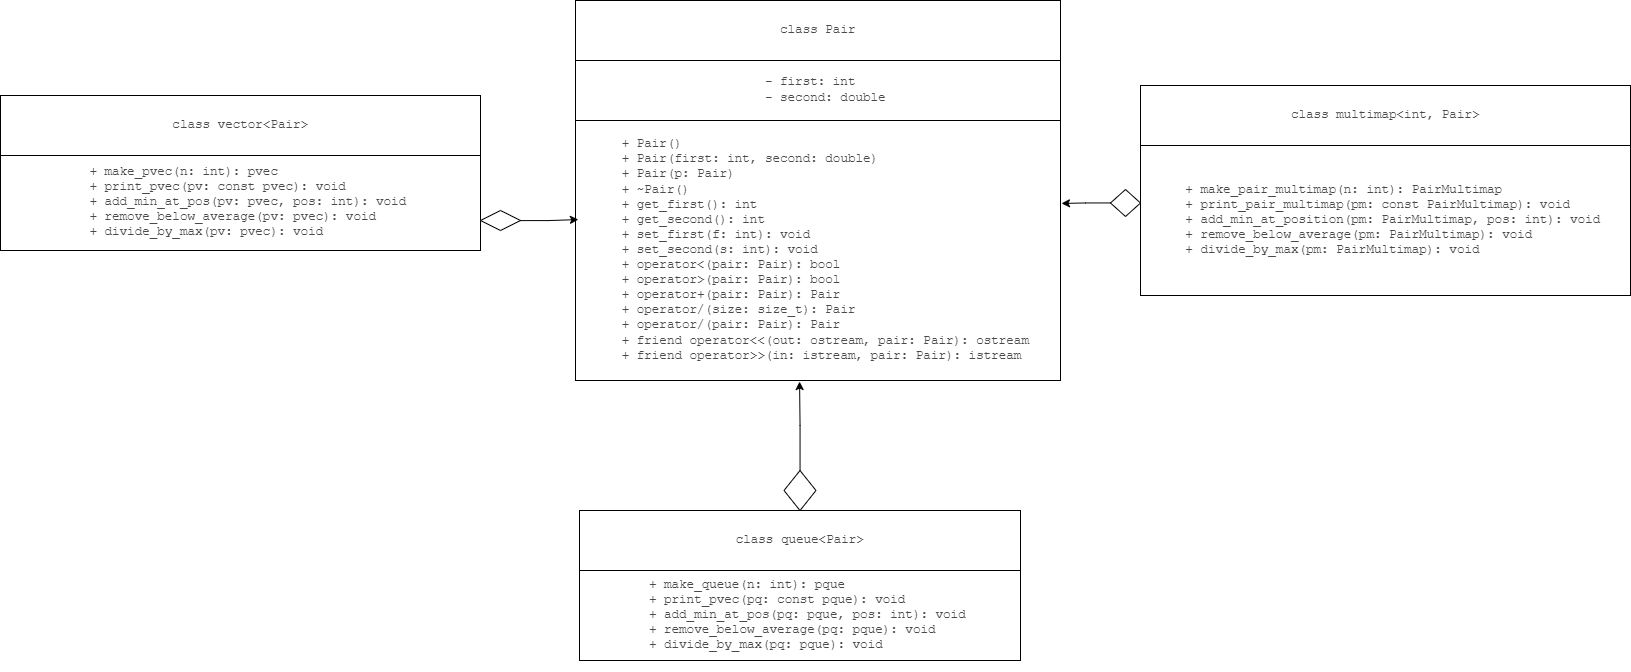

The diagram above was exported from draw.io. Its source (the exported page's mxGraphModel, read from the mxfile embedded in the PNG):
<mxGraphModel dx="2063" dy="1505" grid="1" gridSize="10" guides="1" tooltips="1" connect="1" arrows="1" fold="1" page="1" pageScale="1" pageWidth="827" pageHeight="1169" math="0" shadow="0">
  <root>
    <mxCell id="0" />
    <mxCell id="1" parent="0" />
    <mxCell id="QaqlQths9vTL5HENuEE2-4" value="&lt;pre style=&quot;font-family: Menlo, &amp;quot;Roboto Mono&amp;quot;, &amp;quot;Courier New&amp;quot;, Courier, monospace, Inter, sans-serif; overflow: auto; padding: 9.144px 13.716px; text-wrap: wrap; word-break: break-all; color: rgb(73, 73, 73); font-size: 12.573px; text-align: start; margin-top: 0px !important; margin-bottom: 0px !important;&quot;&gt;&lt;pre style=&quot;font-family: Menlo, &amp;quot;Roboto Mono&amp;quot;, &amp;quot;Courier New&amp;quot;, Courier, monospace, Inter, sans-serif; overflow: auto; padding: 9.144px 13.716px; text-wrap: wrap; word-break: break-all; font-size: 12.573px; margin-top: 0px !important; margin-bottom: 0px !important;&quot;&gt;class Pair&lt;/pre&gt;&lt;/pre&gt;" style="rounded=0;whiteSpace=wrap;html=1;" vertex="1" parent="1">
      <mxGeometry x="155" y="280" width="485" height="60" as="geometry" />
    </mxCell>
    <mxCell id="QaqlQths9vTL5HENuEE2-5" value="&lt;pre style=&quot;font-family: Menlo, &amp;quot;Roboto Mono&amp;quot;, &amp;quot;Courier New&amp;quot;, Courier, monospace, Inter, sans-serif; overflow: auto; padding: 9.144px 13.716px; text-wrap: wrap; word-break: break-all; color: rgb(73, 73, 73); font-size: 12.573px; text-align: start; margin-top: 0px !important; margin-bottom: 0px !important;&quot;&gt;&lt;pre style=&quot;font-family: Menlo, &amp;quot;Roboto Mono&amp;quot;, &amp;quot;Courier New&amp;quot;, Courier, monospace, Inter, sans-serif; overflow: auto; padding: 9.144px 13.716px; text-wrap: wrap; word-break: break-all; font-size: 12.573px; margin-top: 0px !important; margin-bottom: 0px !important;&quot;&gt;  - first: int&lt;br/&gt;  - second: double&lt;/pre&gt;&lt;/pre&gt;" style="rounded=0;whiteSpace=wrap;html=1;" vertex="1" parent="1">
      <mxGeometry x="155" y="340" width="485" height="60" as="geometry" />
    </mxCell>
    <mxCell id="QaqlQths9vTL5HENuEE2-6" value="&lt;pre style=&quot;font-family: Menlo, &amp;quot;Roboto Mono&amp;quot;, &amp;quot;Courier New&amp;quot;, Courier, monospace, Inter, sans-serif; overflow: auto; padding: 9.144px 13.716px; text-wrap: wrap; word-break: break-all; color: rgb(73, 73, 73); font-size: 12.573px; text-align: start; margin-top: 0px !important; margin-bottom: 0px !important;&quot;&gt;&lt;pre style=&quot;font-family: Menlo, &amp;quot;Roboto Mono&amp;quot;, &amp;quot;Courier New&amp;quot;, Courier, monospace, Inter, sans-serif; overflow: auto; padding: 9.144px 13.716px; text-wrap: wrap; word-break: break-all; font-size: 12.573px; margin-top: 0px !important; margin-bottom: 0px !important;&quot;&gt;  + Pair()&lt;br/&gt;  + Pair(first: int, second: double)&lt;br/&gt;  + Pair(p: Pair)&lt;br/&gt;  + ~Pair()&lt;br/&gt;  + get_first(): int&lt;br/&gt;  + get_second(): int&lt;br/&gt;  + set_first(f: int): void&lt;br/&gt;  + set_second(s: int): void&lt;br/&gt;  + operator&amp;lt;(pair: Pair): bool&lt;br/&gt;  + operator&amp;gt;(pair: Pair): bool&lt;br/&gt;  + operator+(pair: Pair): Pair&lt;br/&gt;  + operator/(size: size_t): Pair&lt;br/&gt;  + operator/(pair: Pair): Pair&lt;br/&gt;  + friend operator&amp;lt;&amp;lt;(out: ostream, pair: Pair): ostream&lt;br/&gt;  + friend operator&amp;gt;&amp;gt;(in: istream, pair: Pair): istream&lt;/pre&gt;&lt;/pre&gt;" style="rounded=0;whiteSpace=wrap;html=1;" vertex="1" parent="1">
      <mxGeometry x="155" y="400" width="485" height="260" as="geometry" />
    </mxCell>
    <mxCell id="QaqlQths9vTL5HENuEE2-19" value="&lt;pre style=&quot;font-family: Menlo, &amp;quot;Roboto Mono&amp;quot;, &amp;quot;Courier New&amp;quot;, Courier, monospace, Inter, sans-serif; overflow: auto; padding: 9.144px 13.716px; text-wrap: wrap; word-break: break-all; color: rgb(73, 73, 73); font-size: 12.573px; text-align: start; margin-top: 0px !important; margin-bottom: 0px !important;&quot;&gt;&lt;pre style=&quot;font-family: Menlo, &amp;quot;Roboto Mono&amp;quot;, &amp;quot;Courier New&amp;quot;, Courier, monospace, Inter, sans-serif; overflow: auto; padding: 9.144px 13.716px; text-wrap: wrap; word-break: break-all; font-size: 12.573px; margin-top: 0px !important; margin-bottom: 0px !important;&quot;&gt;class multimap&amp;lt;int, Pair&amp;gt;&lt;/pre&gt;&lt;/pre&gt;" style="rounded=0;whiteSpace=wrap;html=1;" vertex="1" parent="1">
      <mxGeometry x="720" y="365" width="490" height="60" as="geometry" />
    </mxCell>
    <mxCell id="QaqlQths9vTL5HENuEE2-21" value="&lt;pre style=&quot;font-family: Menlo, &amp;quot;Roboto Mono&amp;quot;, &amp;quot;Courier New&amp;quot;, Courier, monospace, Inter, sans-serif; overflow: auto; padding: 9.144px 13.716px; text-wrap: wrap; word-break: break-all; color: rgb(73, 73, 73); font-size: 12.573px; text-align: start; margin-top: 0px !important; margin-bottom: 0px !important;&quot;&gt;&lt;pre style=&quot;font-family: Menlo, &amp;quot;Roboto Mono&amp;quot;, &amp;quot;Courier New&amp;quot;, Courier, monospace, Inter, sans-serif; overflow: auto; padding: 9.144px 13.716px; text-wrap: wrap; word-break: break-all; font-size: 12.573px; margin-top: 0px !important; margin-bottom: 0px !important;&quot;&gt;  + make_pair_multimap(n: int): PairMultimap&lt;br/&gt;  + print_pair_multimap(pm: const PairMultimap): void&lt;br/&gt;  + add_min_at_position(pm: PairMultimap, pos: int): void&lt;br/&gt;  + remove_below_average(pm: PairMultimap): void&lt;br/&gt;  + divide_by_max(pm: PairMultimap): void&lt;/pre&gt;&lt;/pre&gt;" style="rounded=0;whiteSpace=wrap;html=1;" vertex="1" parent="1">
      <mxGeometry x="720" y="425" width="490" height="150" as="geometry" />
    </mxCell>
    <mxCell id="QaqlQths9vTL5HENuEE2-22" value="&lt;pre style=&quot;font-family: Menlo, &amp;quot;Roboto Mono&amp;quot;, &amp;quot;Courier New&amp;quot;, Courier, monospace, Inter, sans-serif; overflow: auto; padding: 9.144px 13.716px; text-wrap: wrap; word-break: break-all; color: rgb(73, 73, 73); font-size: 12.573px; text-align: start; margin-top: 0px !important; margin-bottom: 0px !important;&quot;&gt;&lt;pre style=&quot;font-family: Menlo, &amp;quot;Roboto Mono&amp;quot;, &amp;quot;Courier New&amp;quot;, Courier, monospace, Inter, sans-serif; overflow: auto; padding: 9.144px 13.716px; text-wrap: wrap; word-break: break-all; font-size: 12.573px; margin-top: 0px !important; margin-bottom: 0px !important;&quot;&gt;class queue&amp;lt;Pair&amp;gt;&lt;/pre&gt;&lt;/pre&gt;" style="rounded=0;whiteSpace=wrap;html=1;" vertex="1" parent="1">
      <mxGeometry x="159" y="790" width="441" height="60" as="geometry" />
    </mxCell>
    <mxCell id="QaqlQths9vTL5HENuEE2-23" value="&lt;pre style=&quot;font-family: Menlo, &amp;quot;Roboto Mono&amp;quot;, &amp;quot;Courier New&amp;quot;, Courier, monospace, Inter, sans-serif; overflow: auto; padding: 9.144px 13.716px; text-wrap: wrap; word-break: break-all; color: rgb(73, 73, 73); font-size: 12.573px; text-align: start; margin-top: 0px !important; margin-bottom: 0px !important;&quot;&gt;&lt;pre style=&quot;font-family: Menlo, &amp;quot;Roboto Mono&amp;quot;, &amp;quot;Courier New&amp;quot;, Courier, monospace, Inter, sans-serif; overflow: auto; padding: 9.144px 13.716px; text-wrap: wrap; word-break: break-all; font-size: 12.573px; margin-top: 0px !important; margin-bottom: 0px !important;&quot;&gt;  + make_queue(n: int): pque&lt;br/&gt;  + print_pvec(pq: const pque): void&lt;br/&gt;  + add_min_at_pos(pq: pque, pos: int): void&lt;br/&gt;  + remove_below_average(pq: pque): void&lt;br/&gt;  + divide_by_max(pq: pque): void&lt;/pre&gt;&lt;/pre&gt;" style="rounded=0;whiteSpace=wrap;html=1;" vertex="1" parent="1">
      <mxGeometry x="159" y="850" width="441" height="90" as="geometry" />
    </mxCell>
    <mxCell id="QaqlQths9vTL5HENuEE2-25" value="&lt;pre style=&quot;font-family: Menlo, &amp;quot;Roboto Mono&amp;quot;, &amp;quot;Courier New&amp;quot;, Courier, monospace, Inter, sans-serif; overflow: auto; padding: 9.144px 13.716px; text-wrap: wrap; word-break: break-all; color: rgb(73, 73, 73); font-size: 12.573px; text-align: start; margin-top: 0px !important; margin-bottom: 0px !important;&quot;&gt;&lt;pre style=&quot;font-family: Menlo, &amp;quot;Roboto Mono&amp;quot;, &amp;quot;Courier New&amp;quot;, Courier, monospace, Inter, sans-serif; overflow: auto; padding: 9.144px 13.716px; text-wrap: wrap; word-break: break-all; font-size: 12.573px; margin-top: 0px !important; margin-bottom: 0px !important;&quot;&gt;class vector&amp;lt;Pair&amp;gt;&lt;/pre&gt;&lt;/pre&gt;" style="rounded=0;whiteSpace=wrap;html=1;" vertex="1" parent="1">
      <mxGeometry x="-420" y="375" width="480" height="60" as="geometry" />
    </mxCell>
    <mxCell id="QaqlQths9vTL5HENuEE2-26" value="&lt;pre style=&quot;font-family: Menlo, &amp;quot;Roboto Mono&amp;quot;, &amp;quot;Courier New&amp;quot;, Courier, monospace, Inter, sans-serif; overflow: auto; padding: 9.144px 13.716px; text-wrap: wrap; word-break: break-all; color: rgb(73, 73, 73); font-size: 12.573px; text-align: start; margin-top: 0px !important; margin-bottom: 0px !important;&quot;&gt;&lt;pre style=&quot;font-family: Menlo, &amp;quot;Roboto Mono&amp;quot;, &amp;quot;Courier New&amp;quot;, Courier, monospace, Inter, sans-serif; overflow: auto; padding: 9.144px 13.716px; text-wrap: wrap; word-break: break-all; font-size: 12.573px; margin-top: 0px !important; margin-bottom: 0px !important;&quot;&gt;  + make_pvec(n: int): pvec&lt;br/&gt;  + print_pvec(pv: const pvec): void&lt;br/&gt;  + add_min_at_pos(pv: pvec, pos: int): void&lt;br/&gt;  + remove_below_average(pv: pvec): void&lt;br/&gt;  + divide_by_max(pv: pvec): void&lt;/pre&gt;&lt;/pre&gt;" style="rounded=0;whiteSpace=wrap;html=1;" vertex="1" parent="1">
      <mxGeometry x="-420" y="435" width="480" height="95" as="geometry" />
    </mxCell>
    <mxCell id="QaqlQths9vTL5HENuEE2-39" value="" style="rhombus;whiteSpace=wrap;html=1;" vertex="1" parent="1">
      <mxGeometry x="60" y="490" width="40" height="20" as="geometry" />
    </mxCell>
    <mxCell id="QaqlQths9vTL5HENuEE2-40" style="edgeStyle=orthogonalEdgeStyle;rounded=0;orthogonalLoop=1;jettySize=auto;html=1;entryX=0.006;entryY=0.381;entryDx=0;entryDy=0;entryPerimeter=0;" edge="1" parent="1" source="QaqlQths9vTL5HENuEE2-39" target="QaqlQths9vTL5HENuEE2-6">
      <mxGeometry relative="1" as="geometry" />
    </mxCell>
    <mxCell id="QaqlQths9vTL5HENuEE2-41" value="" style="rhombus;whiteSpace=wrap;html=1;" vertex="1" parent="1">
      <mxGeometry x="363.5" y="750" width="32" height="40" as="geometry" />
    </mxCell>
    <mxCell id="QaqlQths9vTL5HENuEE2-42" style="edgeStyle=orthogonalEdgeStyle;rounded=0;orthogonalLoop=1;jettySize=auto;html=1;entryX=0.462;entryY=1.004;entryDx=0;entryDy=0;entryPerimeter=0;" edge="1" parent="1" source="QaqlQths9vTL5HENuEE2-41" target="QaqlQths9vTL5HENuEE2-6">
      <mxGeometry relative="1" as="geometry" />
    </mxCell>
    <mxCell id="QaqlQths9vTL5HENuEE2-43" value="" style="rhombus;whiteSpace=wrap;html=1;" vertex="1" parent="1">
      <mxGeometry x="690" y="469" width="30" height="27" as="geometry" />
    </mxCell>
    <mxCell id="QaqlQths9vTL5HENuEE2-44" style="edgeStyle=orthogonalEdgeStyle;rounded=0;orthogonalLoop=1;jettySize=auto;html=1;entryX=1.002;entryY=0.319;entryDx=0;entryDy=0;entryPerimeter=0;" edge="1" parent="1" source="QaqlQths9vTL5HENuEE2-43" target="QaqlQths9vTL5HENuEE2-6">
      <mxGeometry relative="1" as="geometry" />
    </mxCell>
  </root>
</mxGraphModel>